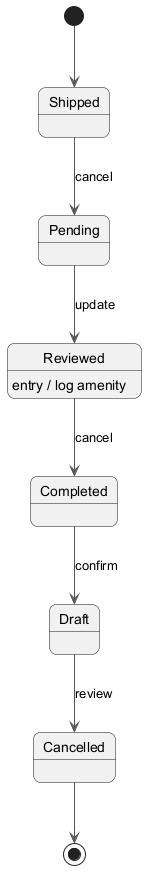

The diagram above was rendered by PlantUML. Its source (embedded in the PNG):
@startuml
skinparam backgroundColor #FFFFFF
skinparam roundCorner 15
skinparam ArrowColor #555555
[*] --> Shipped
Shipped --> Pending : cancel
Pending --> Reviewed : update
Reviewed --> Completed : cancel
Reviewed : entry / log amenity
Completed --> Draft : confirm
Draft --> Cancelled : review
Cancelled --> [*]
@enduml